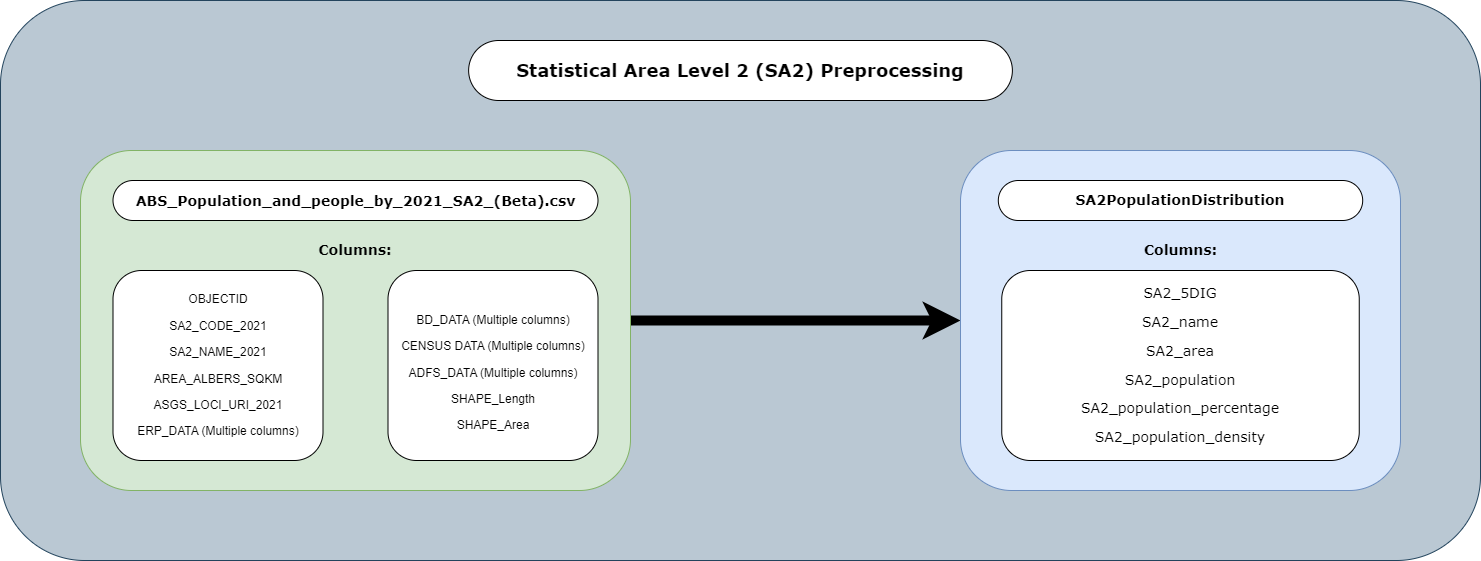

The diagram above was exported from draw.io. Its source (the exported page's mxGraphModel, read from the mxfile embedded in the PNG):
<mxGraphModel dx="4654" dy="1196" grid="1" gridSize="10" guides="1" tooltips="1" connect="1" arrows="1" fold="1" page="1" pageScale="1" pageWidth="850" pageHeight="1400" math="0" shadow="0">
  <root>
    <mxCell id="0" />
    <mxCell id="1" parent="0" />
    <mxCell id="17rizliDJgC34Qn5Ho-Z-1" value="" style="rounded=1;whiteSpace=wrap;html=1;labelBackgroundColor=none;fontFamily=Verdana;fillColor=#bac8d3;strokeColor=#23445d;" vertex="1" parent="1">
      <mxGeometry x="-1140" y="440" width="1480" height="560" as="geometry" />
    </mxCell>
    <mxCell id="17rizliDJgC34Qn5Ho-Z-2" value="&lt;h2&gt;Statistical Area Level 2 (SA2) Preprocessing&lt;/h2&gt;" style="rounded=1;whiteSpace=wrap;html=1;labelBackgroundColor=none;fontFamily=Verdana;fontColor=#000000;arcSize=50;" vertex="1" parent="1">
      <mxGeometry x="-671.87" y="480" width="543.75" height="60" as="geometry" />
    </mxCell>
    <mxCell id="17rizliDJgC34Qn5Ho-Z-3" style="edgeStyle=orthogonalEdgeStyle;rounded=0;orthogonalLoop=1;jettySize=auto;html=1;strokeWidth=10;entryX=0;entryY=0.5;entryDx=0;entryDy=0;exitX=1;exitY=0.5;exitDx=0;exitDy=0;" edge="1" parent="1" source="17rizliDJgC34Qn5Ho-Z-4" target="17rizliDJgC34Qn5Ho-Z-9">
      <mxGeometry relative="1" as="geometry">
        <mxPoint x="-420" y="760" as="targetPoint" />
        <Array as="points" />
      </mxGeometry>
    </mxCell>
    <mxCell id="a2CQzqrRMWWA2Ig5MNkn-1" value="" style="group" vertex="1" connectable="0" parent="1">
      <mxGeometry x="-180" y="590" width="440" height="340" as="geometry" />
    </mxCell>
    <mxCell id="17rizliDJgC34Qn5Ho-Z-9" value="&lt;p class=&quot;MsoNormal&quot;&gt;&lt;br&gt;&lt;/p&gt;" style="rounded=1;whiteSpace=wrap;html=1;fillColor=#dae8fc;strokeColor=#6c8ebf;align=center;" vertex="1" parent="a2CQzqrRMWWA2Ig5MNkn-1">
      <mxGeometry width="440" height="340" as="geometry" />
    </mxCell>
    <mxCell id="17rizliDJgC34Qn5Ho-Z-10" value="&lt;h3&gt;SA2PopulationDistribution&lt;/h3&gt;" style="rounded=1;whiteSpace=wrap;html=1;labelBackgroundColor=none;fontFamily=Verdana;fontColor=#000000;arcSize=50;" vertex="1" parent="a2CQzqrRMWWA2Ig5MNkn-1">
      <mxGeometry x="37.8125" y="30" width="364.375" height="40" as="geometry" />
    </mxCell>
    <mxCell id="17rizliDJgC34Qn5Ho-Z-11" value="&#10;&#10;&lt;b style=&quot;color: rgb(0, 0, 0); font-family: helvetica; font-size: 14px; font-style: normal; letter-spacing: normal; text-align: center; text-indent: 0px; text-transform: none; word-spacing: 0px;&quot;&gt;&lt;font face=&quot;Verdana&quot;&gt;Columns:&lt;/font&gt;&lt;/b&gt;&#10;&#10;" style="text;html=1;strokeColor=none;fillColor=none;align=center;verticalAlign=middle;whiteSpace=wrap;rounded=0;labelBackgroundColor=none;fontFamily=Verdana;fontColor=#000000;" vertex="1" parent="a2CQzqrRMWWA2Ig5MNkn-1">
      <mxGeometry x="192.5" y="90" width="55" height="20" as="geometry" />
    </mxCell>
    <mxCell id="17rizliDJgC34Qn5Ho-Z-12" value="&lt;p class=&quot;MsoNormal&quot; style=&quot;font-family: &amp;quot;helvetica&amp;quot;&quot;&gt;&lt;font face=&quot;verdana, sans-serif&quot;&gt;&lt;span style=&quot;font-size: 14px&quot;&gt;SA2_5DIG&lt;/span&gt;&lt;/font&gt;&lt;/p&gt;&lt;p class=&quot;MsoNormal&quot; style=&quot;font-family: &amp;quot;helvetica&amp;quot;&quot;&gt;&lt;font face=&quot;verdana, sans-serif&quot;&gt;&lt;span style=&quot;font-size: 14px&quot;&gt;SA2_name&lt;/span&gt;&lt;/font&gt;&lt;/p&gt;&lt;p class=&quot;MsoNormal&quot; style=&quot;&quot;&gt;&lt;font face=&quot;verdana, sans-serif&quot;&gt;&lt;span style=&quot;font-size: 14px;&quot;&gt;SA2_area&lt;/span&gt;&lt;/font&gt;&lt;/p&gt;&lt;p class=&quot;MsoNormal&quot; style=&quot;&quot;&gt;&lt;font face=&quot;verdana, sans-serif&quot;&gt;&lt;span style=&quot;font-size: 14px;&quot;&gt;SA2_population&lt;/span&gt;&lt;/font&gt;&lt;/p&gt;&lt;p class=&quot;MsoNormal&quot; style=&quot;&quot;&gt;&lt;font face=&quot;verdana, sans-serif&quot;&gt;&lt;span style=&quot;font-size: 14px;&quot;&gt;SA2_population_percentage&lt;/span&gt;&lt;/font&gt;&lt;/p&gt;&lt;p class=&quot;MsoNormal&quot; style=&quot;&quot;&gt;&lt;font face=&quot;verdana, sans-serif&quot;&gt;&lt;span style=&quot;font-size: 14px;&quot;&gt;SA2_population_density&lt;/span&gt;&lt;/font&gt;&lt;/p&gt;" style="rounded=1;whiteSpace=wrap;html=1;labelBackgroundColor=none;fontFamily=Verdana;fontColor=#000000;verticalAlign=middle;" vertex="1" parent="a2CQzqrRMWWA2Ig5MNkn-1">
      <mxGeometry x="41.25" y="120" width="357.5" height="190" as="geometry" />
    </mxCell>
    <mxCell id="a2CQzqrRMWWA2Ig5MNkn-2" value="" style="group" vertex="1" connectable="0" parent="1">
      <mxGeometry x="-1060" y="590" width="550" height="340" as="geometry" />
    </mxCell>
    <mxCell id="17rizliDJgC34Qn5Ho-Z-4" value="&lt;p class=&quot;MsoNormal&quot;&gt;&lt;br&gt;&lt;/p&gt;" style="rounded=1;whiteSpace=wrap;html=1;fillColor=#d5e8d4;strokeColor=#82b366;align=center;verticalAlign=middle;" vertex="1" parent="a2CQzqrRMWWA2Ig5MNkn-2">
      <mxGeometry width="550" height="340" as="geometry" />
    </mxCell>
    <mxCell id="17rizliDJgC34Qn5Ho-Z-5" value="&lt;h3 style=&quot;line-height: 19px&quot;&gt;ABS_Population_and_people_by_2021_SA2_(Beta).csv&lt;/h3&gt;" style="rounded=1;whiteSpace=wrap;html=1;labelBackgroundColor=none;fontFamily=Verdana;fontColor=#000000;arcSize=50;" vertex="1" parent="a2CQzqrRMWWA2Ig5MNkn-2">
      <mxGeometry x="32.5" y="30" width="485" height="40" as="geometry" />
    </mxCell>
    <mxCell id="17rizliDJgC34Qn5Ho-Z-6" value="&lt;p class=&quot;MsoNormal&quot; style=&quot;font-family: &amp;#34;helvetica&amp;#34;&quot;&gt;&lt;span&gt;OBJECTID&lt;/span&gt;&lt;br&gt;&lt;/p&gt;&lt;p class=&quot;MsoNormal&quot; style=&quot;font-family: &amp;#34;helvetica&amp;#34;&quot;&gt;SA2_CODE_2021&lt;/p&gt;&lt;p class=&quot;MsoNormal&quot; style=&quot;font-family: &amp;#34;helvetica&amp;#34;&quot;&gt;&amp;nbsp;SA2_NAME_2021&amp;nbsp;&lt;/p&gt;&lt;p class=&quot;MsoNormal&quot; style=&quot;font-family: &amp;#34;helvetica&amp;#34;&quot;&gt;AREA_ALBERS_SQKM&lt;/p&gt;&lt;p class=&quot;MsoNormal&quot; style=&quot;font-family: &amp;#34;helvetica&amp;#34;&quot;&gt;ASGS_LOCI_URI_2021&lt;/p&gt;&lt;p class=&quot;MsoNormal&quot; style=&quot;font-family: &amp;#34;helvetica&amp;#34;&quot;&gt;ERP_DATA (Multiple columns)&lt;/p&gt;" style="rounded=1;whiteSpace=wrap;html=1;labelBackgroundColor=none;fontFamily=Verdana;fontColor=#000000;" vertex="1" parent="a2CQzqrRMWWA2Ig5MNkn-2">
      <mxGeometry x="32.5" y="120" width="210" height="190" as="geometry" />
    </mxCell>
    <mxCell id="17rizliDJgC34Qn5Ho-Z-7" value="&lt;br&gt;&lt;p class=&quot;MsoNormal&quot; style=&quot;font-family: &amp;#34;helvetica&amp;#34;&quot;&gt;&lt;span&gt;BD_DATA (Multiple columns)&lt;/span&gt;&lt;br&gt;&lt;/p&gt;&lt;p class=&quot;MsoNormal&quot; style=&quot;font-family: &amp;#34;helvetica&amp;#34;&quot;&gt;CENSUS DATA (Multiple columns)&lt;/p&gt;&lt;p class=&quot;MsoNormal&quot; style=&quot;font-family: &amp;#34;helvetica&amp;#34;&quot;&gt;ADFS_DATA (Multiple columns)&lt;/p&gt;&lt;p class=&quot;MsoNormal&quot; style=&quot;font-family: &amp;#34;helvetica&amp;#34;&quot;&gt;SHAPE_Length&lt;/p&gt;&lt;p class=&quot;MsoNormal&quot; style=&quot;font-family: &amp;#34;helvetica&amp;#34;&quot;&gt;SHAPE_Area&lt;/p&gt;" style="rounded=1;whiteSpace=wrap;html=1;labelBackgroundColor=none;fontFamily=Verdana;fontColor=#000000;" vertex="1" parent="a2CQzqrRMWWA2Ig5MNkn-2">
      <mxGeometry x="307.5" y="120" width="210" height="190" as="geometry" />
    </mxCell>
    <mxCell id="17rizliDJgC34Qn5Ho-Z-8" value="&#10;&#10;&lt;b style=&quot;color: rgb(0, 0, 0); font-family: helvetica; font-size: 14px; font-style: normal; letter-spacing: normal; text-align: center; text-indent: 0px; text-transform: none; word-spacing: 0px;&quot;&gt;&lt;font face=&quot;Verdana&quot;&gt;Columns:&lt;/font&gt;&lt;/b&gt;&#10;&#10;" style="text;html=1;strokeColor=none;fillColor=none;align=center;verticalAlign=middle;whiteSpace=wrap;rounded=0;labelBackgroundColor=none;fontFamily=Verdana;fontColor=#000000;" vertex="1" parent="a2CQzqrRMWWA2Ig5MNkn-2">
      <mxGeometry x="255" y="90" width="40" height="20" as="geometry" />
    </mxCell>
  </root>
</mxGraphModel>